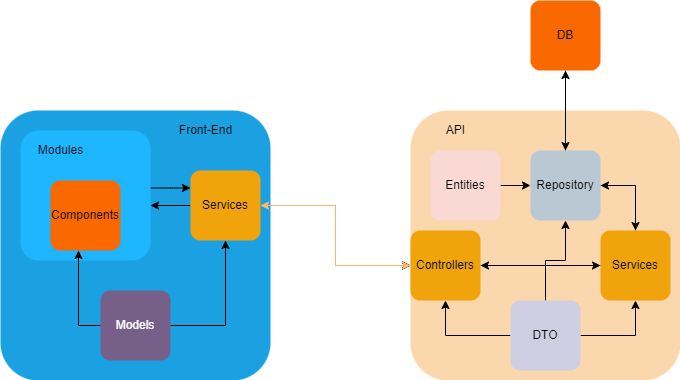

The diagram above was exported from draw.io. Its source (the exported page's mxGraphModel, read from the mxfile embedded in the PNG):
<mxGraphModel dx="1102" dy="977" grid="1" gridSize="10" guides="1" tooltips="1" connect="1" arrows="1" fold="1" page="1" pageScale="1" pageWidth="850" pageHeight="1100" math="0" shadow="0">
  <root>
    <mxCell id="0" />
    <mxCell id="1" parent="0" />
    <mxCell id="q2L9ndLXNY-K0CgVhL2U-1" value="" style="whiteSpace=wrap;html=1;aspect=fixed;rounded=1;strokeWidth=0;imageAspect=1;fillColor=#1ba1e2;strokeColor=none;fontColor=#ffffff;arcSize=14;imageHeight=24;imageWidth=24;" parent="1" vertex="1">
      <mxGeometry x="80" y="180" width="270" height="270" as="geometry" />
    </mxCell>
    <mxCell id="roeUspQln9ETaWDvrnUz-13" style="edgeStyle=orthogonalEdgeStyle;rounded=0;orthogonalLoop=1;jettySize=auto;html=1;" parent="1" source="roeUspQln9ETaWDvrnUz-1" edge="1">
      <mxGeometry relative="1" as="geometry">
        <mxPoint x="230" y="275" as="targetPoint" />
      </mxGeometry>
    </mxCell>
    <mxCell id="roeUspQln9ETaWDvrnUz-38" style="edgeStyle=orthogonalEdgeStyle;rounded=0;orthogonalLoop=1;jettySize=auto;html=1;" parent="1" source="roeUspQln9ETaWDvrnUz-1" target="roeUspQln9ETaWDvrnUz-23" edge="1">
      <mxGeometry relative="1" as="geometry" />
    </mxCell>
    <mxCell id="roeUspQln9ETaWDvrnUz-39" style="edgeStyle=orthogonalEdgeStyle;rounded=0;orthogonalLoop=1;jettySize=auto;html=1;" parent="1" source="roeUspQln9ETaWDvrnUz-1" target="roeUspQln9ETaWDvrnUz-23" edge="1">
      <mxGeometry relative="1" as="geometry" />
    </mxCell>
    <mxCell id="roeUspQln9ETaWDvrnUz-40" style="edgeStyle=orthogonalEdgeStyle;rounded=0;orthogonalLoop=1;jettySize=auto;html=1;" parent="1" source="roeUspQln9ETaWDvrnUz-1" target="roeUspQln9ETaWDvrnUz-23" edge="1">
      <mxGeometry relative="1" as="geometry" />
    </mxCell>
    <mxCell id="roeUspQln9ETaWDvrnUz-41" style="edgeStyle=orthogonalEdgeStyle;rounded=0;orthogonalLoop=1;jettySize=auto;html=1;entryX=0;entryY=0.5;entryDx=0;entryDy=0;strokeColor=#FFB570;" parent="1" source="roeUspQln9ETaWDvrnUz-1" target="roeUspQln9ETaWDvrnUz-23" edge="1">
      <mxGeometry relative="1" as="geometry">
        <mxPoint x="450" y="370" as="targetPoint" />
      </mxGeometry>
    </mxCell>
    <mxCell id="roeUspQln9ETaWDvrnUz-1" value="Services" style="whiteSpace=wrap;html=1;aspect=fixed;rounded=1;strokeWidth=0;imageAspect=1;fillColor=#f0a30a;strokeColor=none;fontColor=#000000;arcSize=14;imageHeight=24;imageWidth=24;" parent="1" vertex="1">
      <mxGeometry x="270" y="240" width="70" height="70" as="geometry" />
    </mxCell>
    <mxCell id="roeUspQln9ETaWDvrnUz-15" style="edgeStyle=orthogonalEdgeStyle;rounded=0;orthogonalLoop=1;jettySize=auto;html=1;entryX=0;entryY=0.25;entryDx=0;entryDy=0;" parent="1" source="roeUspQln9ETaWDvrnUz-2" target="roeUspQln9ETaWDvrnUz-1" edge="1">
      <mxGeometry relative="1" as="geometry">
        <mxPoint x="270" y="268" as="targetPoint" />
        <Array as="points">
          <mxPoint x="250" y="258" />
        </Array>
      </mxGeometry>
    </mxCell>
    <mxCell id="roeUspQln9ETaWDvrnUz-2" value="" style="whiteSpace=wrap;html=1;aspect=fixed;rounded=1;strokeWidth=0;imageAspect=1;fillColor=#1EB6FF;strokeColor=none;fontColor=#000000;arcSize=14;imageHeight=24;imageWidth=24;" parent="1" vertex="1">
      <mxGeometry x="100" y="200" width="130" height="130" as="geometry" />
    </mxCell>
    <mxCell id="roeUspQln9ETaWDvrnUz-3" value="Modules" style="text;html=1;align=center;verticalAlign=middle;resizable=0;points=[];autosize=1;strokeColor=none;fillColor=none;" parent="1" vertex="1">
      <mxGeometry x="110" y="210" width="60" height="20" as="geometry" />
    </mxCell>
    <mxCell id="roeUspQln9ETaWDvrnUz-5" value="Components" style="whiteSpace=wrap;html=1;aspect=fixed;rounded=1;strokeWidth=0;imageAspect=1;fillColor=#fa6800;strokeColor=none;fontColor=#000000;arcSize=14;imageHeight=24;imageWidth=24;" parent="1" vertex="1">
      <mxGeometry x="130" y="250" width="70" height="70" as="geometry" />
    </mxCell>
    <mxCell id="roeUspQln9ETaWDvrnUz-11" style="edgeStyle=orthogonalEdgeStyle;rounded=0;orthogonalLoop=1;jettySize=auto;html=1;entryX=0.5;entryY=1;entryDx=0;entryDy=0;" parent="1" source="roeUspQln9ETaWDvrnUz-6" target="roeUspQln9ETaWDvrnUz-1" edge="1">
      <mxGeometry relative="1" as="geometry" />
    </mxCell>
    <mxCell id="roeUspQln9ETaWDvrnUz-12" style="edgeStyle=orthogonalEdgeStyle;rounded=0;orthogonalLoop=1;jettySize=auto;html=1;exitX=0;exitY=0.5;exitDx=0;exitDy=0;" parent="1" source="roeUspQln9ETaWDvrnUz-6" edge="1">
      <mxGeometry relative="1" as="geometry">
        <mxPoint x="158" y="320" as="targetPoint" />
      </mxGeometry>
    </mxCell>
    <mxCell id="roeUspQln9ETaWDvrnUz-6" value="Models" style="whiteSpace=wrap;html=1;aspect=fixed;rounded=1;strokeWidth=0;imageAspect=1;fillColor=#76608a;strokeColor=none;arcSize=14;imageHeight=24;imageWidth=24;fontColor=#ffffff;" parent="1" vertex="1">
      <mxGeometry x="180" y="360" width="70" height="70" as="geometry" />
    </mxCell>
    <mxCell id="roeUspQln9ETaWDvrnUz-16" value="" style="whiteSpace=wrap;html=1;aspect=fixed;rounded=1;strokeWidth=0;imageAspect=1;fillColor=#fad7ac;strokeColor=none;arcSize=14;imageHeight=24;imageWidth=24;" parent="1" vertex="1">
      <mxGeometry x="490" y="180" width="270" height="270" as="geometry" />
    </mxCell>
    <mxCell id="roeUspQln9ETaWDvrnUz-17" value="Front-End" style="text;html=1;align=center;verticalAlign=middle;resizable=0;points=[];autosize=1;strokeColor=none;fillColor=none;" parent="1" vertex="1">
      <mxGeometry x="250" y="190" width="70" height="20" as="geometry" />
    </mxCell>
    <mxCell id="roeUspQln9ETaWDvrnUz-18" value="API" style="text;html=1;align=center;verticalAlign=middle;resizable=0;points=[];autosize=1;strokeColor=none;fillColor=none;" parent="1" vertex="1">
      <mxGeometry x="520" y="190" width="30" height="20" as="geometry" />
    </mxCell>
    <mxCell id="roeUspQln9ETaWDvrnUz-31" value="" style="edgeStyle=orthogonalEdgeStyle;rounded=0;orthogonalLoop=1;jettySize=auto;html=1;" parent="1" source="roeUspQln9ETaWDvrnUz-19" target="roeUspQln9ETaWDvrnUz-20" edge="1">
      <mxGeometry relative="1" as="geometry" />
    </mxCell>
    <mxCell id="roeUspQln9ETaWDvrnUz-19" value="Entities" style="whiteSpace=wrap;html=1;aspect=fixed;rounded=1;strokeWidth=0;imageAspect=1;fillColor=#fad9d5;strokeColor=none;arcSize=14;imageHeight=24;imageWidth=24;" parent="1" vertex="1">
      <mxGeometry x="510" y="220" width="70" height="70" as="geometry" />
    </mxCell>
    <mxCell id="roeUspQln9ETaWDvrnUz-26" style="edgeStyle=orthogonalEdgeStyle;rounded=0;orthogonalLoop=1;jettySize=auto;html=1;entryX=0.5;entryY=1;entryDx=0;entryDy=0;" parent="1" source="roeUspQln9ETaWDvrnUz-20" target="roeUspQln9ETaWDvrnUz-24" edge="1">
      <mxGeometry relative="1" as="geometry" />
    </mxCell>
    <mxCell id="roeUspQln9ETaWDvrnUz-28" style="edgeStyle=orthogonalEdgeStyle;rounded=0;orthogonalLoop=1;jettySize=auto;html=1;entryX=0.5;entryY=0;entryDx=0;entryDy=0;exitX=1;exitY=0.5;exitDx=0;exitDy=0;" parent="1" source="roeUspQln9ETaWDvrnUz-20" target="roeUspQln9ETaWDvrnUz-21" edge="1">
      <mxGeometry relative="1" as="geometry" />
    </mxCell>
    <mxCell id="roeUspQln9ETaWDvrnUz-20" value="Repository" style="whiteSpace=wrap;html=1;aspect=fixed;rounded=1;strokeWidth=0;imageAspect=1;fillColor=#bac8d3;strokeColor=none;arcSize=14;imageHeight=24;imageWidth=24;" parent="1" vertex="1">
      <mxGeometry x="610" y="220" width="70" height="70" as="geometry" />
    </mxCell>
    <mxCell id="roeUspQln9ETaWDvrnUz-27" style="edgeStyle=orthogonalEdgeStyle;rounded=0;orthogonalLoop=1;jettySize=auto;html=1;entryX=1;entryY=0.5;entryDx=0;entryDy=0;" parent="1" source="roeUspQln9ETaWDvrnUz-21" target="roeUspQln9ETaWDvrnUz-20" edge="1">
      <mxGeometry relative="1" as="geometry" />
    </mxCell>
    <mxCell id="roeUspQln9ETaWDvrnUz-35" style="edgeStyle=orthogonalEdgeStyle;rounded=0;orthogonalLoop=1;jettySize=auto;html=1;entryX=1;entryY=0.5;entryDx=0;entryDy=0;" parent="1" source="roeUspQln9ETaWDvrnUz-21" target="roeUspQln9ETaWDvrnUz-23" edge="1">
      <mxGeometry relative="1" as="geometry" />
    </mxCell>
    <mxCell id="roeUspQln9ETaWDvrnUz-21" value="Services" style="whiteSpace=wrap;html=1;aspect=fixed;rounded=1;strokeWidth=0;imageAspect=1;fillColor=#f0a30a;strokeColor=none;fontColor=#000000;arcSize=14;imageHeight=24;imageWidth=24;" parent="1" vertex="1">
      <mxGeometry x="680" y="300" width="70" height="70" as="geometry" />
    </mxCell>
    <mxCell id="roeUspQln9ETaWDvrnUz-32" style="edgeStyle=orthogonalEdgeStyle;rounded=0;orthogonalLoop=1;jettySize=auto;html=1;entryX=0.5;entryY=1;entryDx=0;entryDy=0;" parent="1" source="roeUspQln9ETaWDvrnUz-22" target="roeUspQln9ETaWDvrnUz-20" edge="1">
      <mxGeometry relative="1" as="geometry" />
    </mxCell>
    <mxCell id="roeUspQln9ETaWDvrnUz-33" style="edgeStyle=orthogonalEdgeStyle;rounded=0;orthogonalLoop=1;jettySize=auto;html=1;entryX=0.5;entryY=1;entryDx=0;entryDy=0;" parent="1" source="roeUspQln9ETaWDvrnUz-22" target="roeUspQln9ETaWDvrnUz-21" edge="1">
      <mxGeometry relative="1" as="geometry" />
    </mxCell>
    <mxCell id="roeUspQln9ETaWDvrnUz-34" style="edgeStyle=orthogonalEdgeStyle;rounded=0;orthogonalLoop=1;jettySize=auto;html=1;entryX=0.5;entryY=1;entryDx=0;entryDy=0;" parent="1" source="roeUspQln9ETaWDvrnUz-22" target="roeUspQln9ETaWDvrnUz-23" edge="1">
      <mxGeometry relative="1" as="geometry" />
    </mxCell>
    <mxCell id="roeUspQln9ETaWDvrnUz-22" value="DTO" style="whiteSpace=wrap;html=1;aspect=fixed;rounded=1;strokeWidth=0;imageAspect=1;fillColor=#d0cee2;strokeColor=none;arcSize=14;imageHeight=24;imageWidth=24;" parent="1" vertex="1">
      <mxGeometry x="590" y="370" width="70" height="70" as="geometry" />
    </mxCell>
    <mxCell id="roeUspQln9ETaWDvrnUz-36" style="edgeStyle=orthogonalEdgeStyle;rounded=0;orthogonalLoop=1;jettySize=auto;html=1;" parent="1" source="roeUspQln9ETaWDvrnUz-23" target="roeUspQln9ETaWDvrnUz-21" edge="1">
      <mxGeometry relative="1" as="geometry" />
    </mxCell>
    <mxCell id="roeUspQln9ETaWDvrnUz-37" style="edgeStyle=orthogonalEdgeStyle;rounded=0;orthogonalLoop=1;jettySize=auto;html=1;strokeColor=#FFB570;" parent="1" source="roeUspQln9ETaWDvrnUz-23" target="roeUspQln9ETaWDvrnUz-1" edge="1">
      <mxGeometry relative="1" as="geometry" />
    </mxCell>
    <mxCell id="roeUspQln9ETaWDvrnUz-23" value="Controllers" style="whiteSpace=wrap;html=1;aspect=fixed;rounded=1;strokeWidth=0;imageAspect=1;fillColor=#f0a30a;strokeColor=none;fontColor=#000000;arcSize=14;imageHeight=24;imageWidth=24;" parent="1" vertex="1">
      <mxGeometry x="490" y="300" width="70" height="70" as="geometry" />
    </mxCell>
    <mxCell id="roeUspQln9ETaWDvrnUz-25" style="edgeStyle=orthogonalEdgeStyle;rounded=0;orthogonalLoop=1;jettySize=auto;html=1;" parent="1" source="roeUspQln9ETaWDvrnUz-24" target="roeUspQln9ETaWDvrnUz-20" edge="1">
      <mxGeometry relative="1" as="geometry" />
    </mxCell>
    <mxCell id="roeUspQln9ETaWDvrnUz-24" value="DB" style="whiteSpace=wrap;html=1;aspect=fixed;rounded=1;strokeWidth=0;imageAspect=1;fillColor=#fa6800;strokeColor=none;fontColor=#000000;arcSize=14;imageHeight=24;imageWidth=24;" parent="1" vertex="1">
      <mxGeometry x="610" y="70" width="70" height="70" as="geometry" />
    </mxCell>
  </root>
</mxGraphModel>